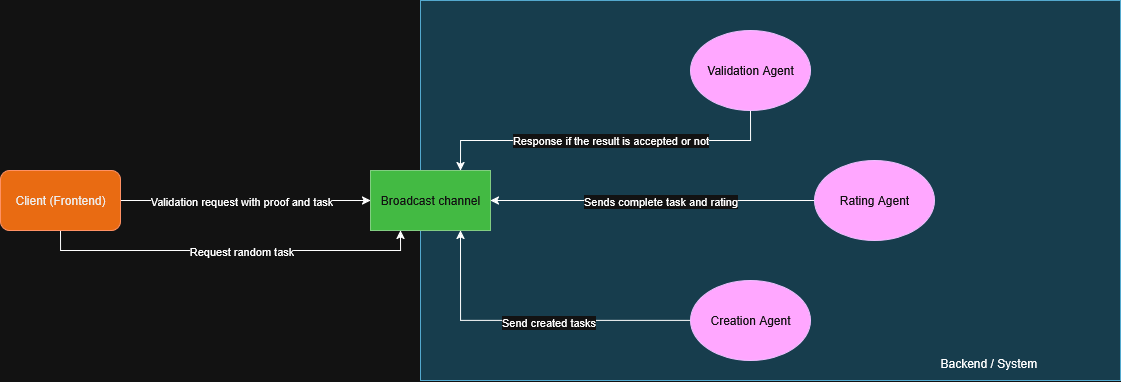

The diagram above was exported from draw.io. Its source (the exported page's mxGraphModel, read from the mxfile embedded in the PNG):
<mxGraphModel dx="2053" dy="662" grid="1" gridSize="10" guides="1" tooltips="1" connect="1" arrows="1" fold="1" page="1" pageScale="1" pageWidth="827" pageHeight="1169" math="0" shadow="0">
  <root>
    <mxCell id="0" />
    <mxCell id="1" parent="0" />
    <mxCell id="aq25q_MVxitEdn2bpvUr-7" value="&lt;div&gt;&lt;br&gt;&lt;/div&gt;&lt;div&gt;&lt;br&gt;&lt;/div&gt;&lt;div&gt;&lt;br&gt;&lt;/div&gt;&lt;div align=&quot;right&quot;&gt;&lt;span style=&quot;white-space: pre;&quot;&gt;&#09;&lt;/span&gt;&lt;span style=&quot;white-space: pre;&quot;&gt;&#09;&lt;/span&gt;&lt;span style=&quot;white-space: pre;&quot;&gt;&#09;&lt;/span&gt;&lt;span style=&quot;white-space: pre;&quot;&gt;&#09;&lt;/span&gt;&lt;span style=&quot;white-space: pre;&quot;&gt;&#09;&lt;/span&gt;&lt;span style=&quot;white-space: pre;&quot;&gt;&#09;&lt;/span&gt;&lt;span style=&quot;white-space: pre;&quot;&gt;&#09;&lt;/span&gt;&lt;span style=&quot;white-space: pre;&quot;&gt;&#09;&lt;/span&gt;&lt;span style=&quot;white-space: pre;&quot;&gt;&#09;&lt;/span&gt;&lt;span style=&quot;white-space: pre;&quot;&gt;&#09;&lt;/span&gt;&lt;span style=&quot;white-space: pre;&quot;&gt;&#09;&lt;/span&gt;&lt;span style=&quot;white-space: pre;&quot;&gt;&#09;&lt;/span&gt;&lt;span style=&quot;white-space: pre;&quot;&gt;&#09;&lt;/span&gt;&lt;span style=&quot;white-space: pre;&quot;&gt;&#09;&lt;/span&gt;&lt;span style=&quot;white-space: pre;&quot;&gt;&#09;&lt;/span&gt;&lt;span style=&quot;white-space: pre;&quot;&gt;&#09;&lt;/span&gt;&lt;span style=&quot;white-space: pre;&quot;&gt;&#09;&lt;/span&gt;&lt;span style=&quot;white-space: pre;&quot;&gt;&#09;&lt;/span&gt;&lt;span style=&quot;white-space: pre;&quot;&gt;&#09;&lt;/span&gt;&lt;span style=&quot;white-space: pre;&quot;&gt;&#09;&lt;/span&gt;&lt;/div&gt;&lt;div align=&quot;right&quot;&gt;&lt;br&gt;&lt;/div&gt;&lt;div align=&quot;right&quot;&gt;&lt;br&gt;&lt;/div&gt;&lt;div align=&quot;right&quot;&gt;&lt;br&gt;&lt;/div&gt;&lt;div align=&quot;right&quot;&gt;&lt;br&gt;&lt;/div&gt;&lt;div align=&quot;right&quot;&gt;&lt;br&gt;&lt;/div&gt;&lt;div align=&quot;right&quot;&gt;&lt;br&gt;&lt;/div&gt;&lt;div align=&quot;right&quot;&gt;&lt;br&gt;&lt;/div&gt;&lt;div align=&quot;right&quot;&gt;&lt;br&gt;&lt;/div&gt;&lt;div align=&quot;right&quot;&gt;&lt;br&gt;&lt;/div&gt;&lt;div align=&quot;right&quot;&gt;&lt;br&gt;&lt;/div&gt;&lt;div align=&quot;right&quot;&gt;&lt;br&gt;&lt;/div&gt;&lt;div align=&quot;right&quot;&gt;&lt;br&gt;&lt;/div&gt;&lt;div align=&quot;right&quot;&gt;&lt;br&gt;&lt;/div&gt;&lt;div align=&quot;right&quot;&gt;&lt;br&gt;&lt;/div&gt;&lt;div align=&quot;right&quot;&gt;&lt;br&gt;&lt;/div&gt;&lt;div align=&quot;right&quot;&gt;&lt;br&gt;&lt;/div&gt;&lt;div align=&quot;right&quot;&gt;&lt;br&gt;&lt;/div&gt;&lt;div align=&quot;right&quot;&gt;&lt;br&gt;&lt;/div&gt;&lt;div align=&quot;right&quot;&gt;&lt;br&gt;&lt;/div&gt;&lt;div align=&quot;right&quot;&gt;&lt;br&gt;&lt;/div&gt;&lt;div align=&quot;right&quot;&gt;Backend / System&lt;/div&gt;" style="rounded=0;whiteSpace=wrap;html=1;fillColor=#b1ddf0;strokeColor=#10739e;" parent="1" vertex="1">
      <mxGeometry x="20" y="170" width="700" height="380" as="geometry" />
    </mxCell>
    <mxCell id="aq25q_MVxitEdn2bpvUr-13" style="edgeStyle=orthogonalEdgeStyle;rounded=0;orthogonalLoop=1;jettySize=auto;html=1;exitX=0.5;exitY=1;exitDx=0;exitDy=0;entryX=0.25;entryY=1;entryDx=0;entryDy=0;" parent="1" source="aq25q_MVxitEdn2bpvUr-1" target="3cMSu5pjIA1-QjBFpkYb-7" edge="1">
      <mxGeometry relative="1" as="geometry" />
    </mxCell>
    <mxCell id="aq25q_MVxitEdn2bpvUr-14" value="Request random task" style="edgeLabel;html=1;align=center;verticalAlign=middle;resizable=0;points=[];" parent="aq25q_MVxitEdn2bpvUr-13" vertex="1" connectable="0">
      <mxGeometry x="-0.3959" y="-3" relative="1" as="geometry">
        <mxPoint x="85" y="-3" as="offset" />
      </mxGeometry>
    </mxCell>
    <mxCell id="aq25q_MVxitEdn2bpvUr-15" style="edgeStyle=orthogonalEdgeStyle;rounded=0;orthogonalLoop=1;jettySize=auto;html=1;exitX=1;exitY=0.5;exitDx=0;exitDy=0;entryX=0;entryY=0.5;entryDx=0;entryDy=0;" parent="1" source="aq25q_MVxitEdn2bpvUr-1" target="3cMSu5pjIA1-QjBFpkYb-7" edge="1">
      <mxGeometry relative="1" as="geometry" />
    </mxCell>
    <mxCell id="aq25q_MVxitEdn2bpvUr-18" value="Validation request with proof and task" style="edgeLabel;html=1;align=center;verticalAlign=middle;resizable=0;points=[];" parent="aq25q_MVxitEdn2bpvUr-15" vertex="1" connectable="0">
      <mxGeometry x="0.1345" y="-3" relative="1" as="geometry">
        <mxPoint x="-22" y="-3" as="offset" />
      </mxGeometry>
    </mxCell>
    <mxCell id="aq25q_MVxitEdn2bpvUr-17" style="edgeStyle=orthogonalEdgeStyle;rounded=0;orthogonalLoop=1;jettySize=auto;html=1;exitX=0.75;exitY=0;exitDx=0;exitDy=0;entryX=0.5;entryY=1;entryDx=0;entryDy=0;startArrow=classic;startFill=1;endArrow=none;endFill=0;" parent="1" source="3cMSu5pjIA1-QjBFpkYb-7" target="aq25q_MVxitEdn2bpvUr-2" edge="1">
      <mxGeometry relative="1" as="geometry">
        <Array as="points">
          <mxPoint x="60" y="310" />
          <mxPoint x="350" y="310" />
        </Array>
      </mxGeometry>
    </mxCell>
    <mxCell id="aq25q_MVxitEdn2bpvUr-19" value="Response if the result is accepted or not" style="edgeLabel;html=1;align=center;verticalAlign=middle;resizable=0;points=[];" parent="aq25q_MVxitEdn2bpvUr-17" vertex="1" connectable="0">
      <mxGeometry x="-0.1741" y="1" relative="1" as="geometry">
        <mxPoint x="35" as="offset" />
      </mxGeometry>
    </mxCell>
    <mxCell id="aq25q_MVxitEdn2bpvUr-1" value="Client (Frontend)" style="rounded=1;whiteSpace=wrap;html=1;fillColor=#fa6800;fontColor=#000000;strokeColor=#C73500;" parent="1" vertex="1">
      <mxGeometry x="-400" y="340" width="120" height="60" as="geometry" />
    </mxCell>
    <mxCell id="aq25q_MVxitEdn2bpvUr-2" value="Validation Agent" style="ellipse;whiteSpace=wrap;html=1;fillColor=#6a00ff;fontColor=#ffffff;strokeColor=#3700CC;" parent="1" vertex="1">
      <mxGeometry x="290" y="200" width="120" height="80" as="geometry" />
    </mxCell>
    <mxCell id="3cMSu5pjIA1-QjBFpkYb-1" style="edgeStyle=orthogonalEdgeStyle;rounded=0;orthogonalLoop=1;jettySize=auto;html=1;exitX=0;exitY=0.5;exitDx=0;exitDy=0;entryX=1;entryY=0.5;entryDx=0;entryDy=0;" edge="1" parent="1" source="aq25q_MVxitEdn2bpvUr-3" target="3cMSu5pjIA1-QjBFpkYb-7">
      <mxGeometry relative="1" as="geometry">
        <mxPoint x="120" y="370" as="targetPoint" />
      </mxGeometry>
    </mxCell>
    <mxCell id="3cMSu5pjIA1-QjBFpkYb-2" value="Sends complete task and rating" style="edgeLabel;html=1;align=center;verticalAlign=middle;resizable=0;points=[];" vertex="1" connectable="0" parent="3cMSu5pjIA1-QjBFpkYb-1">
      <mxGeometry x="0.083" y="-2" relative="1" as="geometry">
        <mxPoint x="21" y="2" as="offset" />
      </mxGeometry>
    </mxCell>
    <mxCell id="aq25q_MVxitEdn2bpvUr-3" value="Rating Agent" style="ellipse;whiteSpace=wrap;html=1;fillColor=#6a00ff;fontColor=#ffffff;strokeColor=#3700CC;" parent="1" vertex="1">
      <mxGeometry x="414" y="330" width="120" height="80" as="geometry" />
    </mxCell>
    <mxCell id="aq25q_MVxitEdn2bpvUr-5" style="edgeStyle=orthogonalEdgeStyle;rounded=0;orthogonalLoop=1;jettySize=auto;html=1;exitX=0;exitY=0.5;exitDx=0;exitDy=0;entryX=0.75;entryY=1;entryDx=0;entryDy=0;" parent="1" source="aq25q_MVxitEdn2bpvUr-4" target="3cMSu5pjIA1-QjBFpkYb-7" edge="1">
      <mxGeometry relative="1" as="geometry" />
    </mxCell>
    <mxCell id="aq25q_MVxitEdn2bpvUr-6" value="Send created tasks" style="edgeLabel;html=1;align=center;verticalAlign=middle;resizable=0;points=[];" parent="aq25q_MVxitEdn2bpvUr-5" vertex="1" connectable="0">
      <mxGeometry x="-0.11" y="1" relative="1" as="geometry">
        <mxPoint as="offset" />
      </mxGeometry>
    </mxCell>
    <mxCell id="aq25q_MVxitEdn2bpvUr-4" value="Creation Agent" style="ellipse;whiteSpace=wrap;html=1;fillColor=#6a00ff;fontColor=#ffffff;strokeColor=#3700CC;" parent="1" vertex="1">
      <mxGeometry x="290" y="450" width="120" height="80" as="geometry" />
    </mxCell>
    <mxCell id="3cMSu5pjIA1-QjBFpkYb-7" value="Broadcast channel" style="rounded=0;whiteSpace=wrap;html=1;fillColor=#008a00;fontColor=#ffffff;strokeColor=#005700;" vertex="1" parent="1">
      <mxGeometry x="-30" y="340" width="120" height="60" as="geometry" />
    </mxCell>
  </root>
</mxGraphModel>